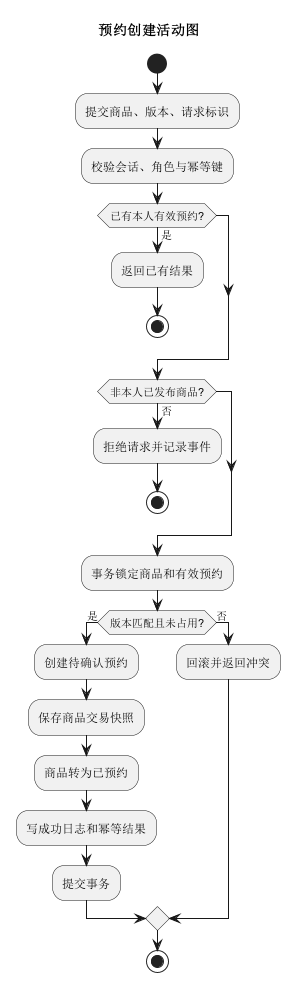

The diagram above was rendered by PlantUML. Its source (embedded in the PNG):
@startuml
title 预约创建活动图
start
:提交商品、版本、请求标识;
:校验会话、角色与幂等键;
if (已有本人有效预约?) then (是)
  :返回已有结果;
  stop
endif
if (非本人已发布商品?) then (否)
  :拒绝请求并记录事件;
  stop
endif
:事务锁定商品和有效预约;
if (版本匹配且未占用?) then (是)
  :创建待确认预约;
  :保存商品交易快照;
  :商品转为已预约;
  :写成功日志和幂等结果;
  :提交事务;
else (否)
  :回滚并返回冲突;
endif
stop
@enduml